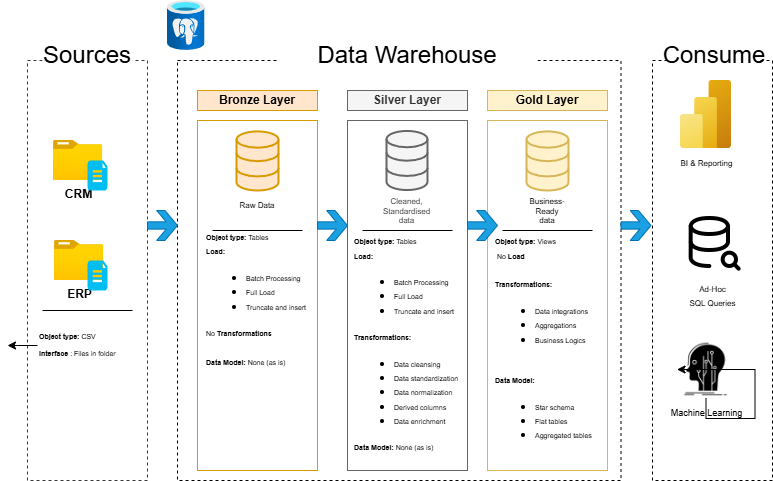

The diagram above was exported from draw.io. Its source (the exported page's mxGraphModel, read from the mxfile embedded in the PNG):
<mxGraphModel dx="1042" dy="527" grid="1" gridSize="10" guides="1" tooltips="1" connect="1" arrows="1" fold="1" page="1" pageScale="1" pageWidth="827" pageHeight="1169" math="0" shadow="0">
  <root>
    <mxCell id="0" />
    <mxCell id="1" parent="0" />
    <mxCell id="HpgE3LGS_bugVmjrV5_O-1" value="" style="rounded=0;whiteSpace=wrap;html=1;fillColor=none;dashed=1;strokeColor=light-dark(#383838, #ededed);" vertex="1" parent="1">
      <mxGeometry x="40" y="80" width="120" height="420" as="geometry" />
    </mxCell>
    <mxCell id="HpgE3LGS_bugVmjrV5_O-2" value="Sources" style="rounded=0;whiteSpace=wrap;html=1;fontSize=24;strokeColor=none;" vertex="1" parent="1">
      <mxGeometry x="55" y="60" width="90" height="30" as="geometry" />
    </mxCell>
    <mxCell id="HpgE3LGS_bugVmjrV5_O-4" style="edgeStyle=orthogonalEdgeStyle;rounded=0;orthogonalLoop=1;jettySize=auto;html=1;entryX=0.5;entryY=0;entryDx=0;entryDy=0;" edge="1" parent="1">
      <mxGeometry relative="1" as="geometry">
        <mxPoint x="150" y="80" as="sourcePoint" />
        <mxPoint x="150" y="80" as="targetPoint" />
      </mxGeometry>
    </mxCell>
    <mxCell id="HpgE3LGS_bugVmjrV5_O-5" value="" style="rounded=0;whiteSpace=wrap;html=1;fillColor=none;dashed=1;" vertex="1" parent="1">
      <mxGeometry x="190" y="80" width="443.5" height="420" as="geometry" />
    </mxCell>
    <mxCell id="HpgE3LGS_bugVmjrV5_O-6" value="Data Warehouse" style="rounded=0;whiteSpace=wrap;html=1;fontSize=24;strokeColor=none;" vertex="1" parent="1">
      <mxGeometry x="290" y="60" width="260" height="30" as="geometry" />
    </mxCell>
    <mxCell id="HpgE3LGS_bugVmjrV5_O-7" value="" style="rounded=0;whiteSpace=wrap;html=1;fillColor=none;dashed=1;" vertex="1" parent="1">
      <mxGeometry x="665" y="80" width="120" height="420" as="geometry" />
    </mxCell>
    <mxCell id="HpgE3LGS_bugVmjrV5_O-8" value="Consume" style="rounded=0;whiteSpace=wrap;html=1;fontSize=24;strokeColor=none;" vertex="1" parent="1">
      <mxGeometry x="682" y="60" width="90" height="30" as="geometry" />
    </mxCell>
    <mxCell id="HpgE3LGS_bugVmjrV5_O-9" value="Bronze Layer" style="rounded=0;whiteSpace=wrap;html=1;fillColor=#ffe6cc;strokeColor=#d79b00;fontStyle=1" vertex="1" parent="1">
      <mxGeometry x="210" y="110" width="120" height="20" as="geometry" />
    </mxCell>
    <mxCell id="HpgE3LGS_bugVmjrV5_O-10" value="" style="rounded=0;whiteSpace=wrap;html=1;fillColor=none;strokeColor=#d79b00;" vertex="1" parent="1">
      <mxGeometry x="210" y="140" width="120" height="350" as="geometry" />
    </mxCell>
    <mxCell id="HpgE3LGS_bugVmjrV5_O-11" value="Silver Layer" style="rounded=0;whiteSpace=wrap;html=1;fillColor=#f5f5f5;strokeColor=#666666;fontColor=#333333;fontStyle=1" vertex="1" parent="1">
      <mxGeometry x="360" y="110" width="120" height="20" as="geometry" />
    </mxCell>
    <mxCell id="HpgE3LGS_bugVmjrV5_O-12" value="" style="rounded=0;whiteSpace=wrap;html=1;fillColor=none;strokeColor=#666666;fontColor=#333333;" vertex="1" parent="1">
      <mxGeometry x="360" y="140" width="120" height="350" as="geometry" />
    </mxCell>
    <mxCell id="HpgE3LGS_bugVmjrV5_O-13" value="Gold Layer" style="rounded=0;whiteSpace=wrap;html=1;fillColor=#fff2cc;strokeColor=#d6b656;fontStyle=1" vertex="1" parent="1">
      <mxGeometry x="500" y="110" width="120" height="20" as="geometry" />
    </mxCell>
    <mxCell id="HpgE3LGS_bugVmjrV5_O-14" value="" style="rounded=0;whiteSpace=wrap;html=1;fillColor=none;strokeColor=#d6b656;fontStyle=1" vertex="1" parent="1">
      <mxGeometry x="500" y="140" width="120" height="350" as="geometry" />
    </mxCell>
    <mxCell id="HpgE3LGS_bugVmjrV5_O-19" value="&lt;b&gt;CRM&lt;/b&gt;" style="image;aspect=fixed;html=1;points=[];align=center;fontSize=12;image=img/lib/azure2/general/Folder_Blank.svg;" vertex="1" parent="1">
      <mxGeometry x="66" y="160" width="49.29" height="40" as="geometry" />
    </mxCell>
    <mxCell id="HpgE3LGS_bugVmjrV5_O-20" value="&lt;b&gt;ERP&lt;/b&gt;" style="image;aspect=fixed;html=1;points=[];align=center;fontSize=12;image=img/lib/azure2/general/Folder_Blank.svg;" vertex="1" parent="1">
      <mxGeometry x="67" y="260" width="49.28" height="40" as="geometry" />
    </mxCell>
    <mxCell id="HpgE3LGS_bugVmjrV5_O-21" value="" style="verticalLabelPosition=bottom;html=1;verticalAlign=top;align=center;strokeColor=none;fillColor=#00BEF2;shape=mxgraph.azure.file_2;pointerEvents=1;" vertex="1" parent="1">
      <mxGeometry x="100" y="180" width="20" height="30" as="geometry" />
    </mxCell>
    <mxCell id="HpgE3LGS_bugVmjrV5_O-22" value="" style="verticalLabelPosition=bottom;html=1;verticalAlign=top;align=center;strokeColor=none;fillColor=#00BEF2;shape=mxgraph.azure.file_2;pointerEvents=1;" vertex="1" parent="1">
      <mxGeometry x="100" y="280" width="20" height="30" as="geometry" />
    </mxCell>
    <mxCell id="HpgE3LGS_bugVmjrV5_O-24" value="" style="endArrow=none;html=1;rounded=0;" edge="1" parent="1">
      <mxGeometry width="50" height="50" relative="1" as="geometry">
        <mxPoint x="145" y="330" as="sourcePoint" />
        <mxPoint x="55" y="330" as="targetPoint" />
      </mxGeometry>
    </mxCell>
    <mxCell id="HpgE3LGS_bugVmjrV5_O-26" style="edgeStyle=orthogonalEdgeStyle;rounded=0;orthogonalLoop=1;jettySize=auto;html=1;" edge="1" parent="1" source="HpgE3LGS_bugVmjrV5_O-25">
      <mxGeometry relative="1" as="geometry">
        <mxPoint x="20" y="365" as="targetPoint" />
      </mxGeometry>
    </mxCell>
    <mxCell id="HpgE3LGS_bugVmjrV5_O-25" value="&lt;font&gt;&lt;b&gt;Object type:&lt;/b&gt; CSV&lt;/font&gt;&lt;div&gt;&lt;span&gt;&lt;br&gt;&lt;/span&gt;&lt;div&gt;&lt;font&gt;&lt;b&gt;Interface&lt;/b&gt; : Files in folder&lt;/font&gt;&lt;/div&gt;&lt;/div&gt;" style="text;html=1;align=left;verticalAlign=middle;whiteSpace=wrap;rounded=0;fontSize=7;" vertex="1" parent="1">
      <mxGeometry x="50" y="340" width="100" height="50" as="geometry" />
    </mxCell>
    <mxCell id="HpgE3LGS_bugVmjrV5_O-27" value="&lt;font style=&quot;font-size: 8px;&quot;&gt;Raw Data&lt;/font&gt;" style="html=1;verticalLabelPosition=bottom;align=center;labelBackgroundColor=#ffffff;verticalAlign=top;strokeWidth=2;strokeColor=#d79b00;shadow=0;dashed=0;shape=mxgraph.ios7.icons.data;whiteSpace=wrap;fillColor=#ffe6cc;" vertex="1" parent="1">
      <mxGeometry x="249" y="150.9" width="42" height="59.1" as="geometry" />
    </mxCell>
    <mxCell id="HpgE3LGS_bugVmjrV5_O-28" value="&lt;font&gt;Cleaned, Standardised data&lt;/font&gt;" style="html=1;verticalLabelPosition=bottom;align=center;labelBackgroundColor=#ffffff;verticalAlign=top;strokeWidth=2;strokeColor=#666666;shadow=0;dashed=0;shape=mxgraph.ios7.icons.data;whiteSpace=wrap;fillColor=#f5f5f5;fontColor=#333333;fontSize=8;" vertex="1" parent="1">
      <mxGeometry x="399" y="150.45" width="41" height="59.1" as="geometry" />
    </mxCell>
    <mxCell id="HpgE3LGS_bugVmjrV5_O-29" value="Business-Ready data" style="html=1;verticalLabelPosition=bottom;align=center;labelBackgroundColor=#ffffff;verticalAlign=top;strokeWidth=2;strokeColor=#d6b656;shadow=0;dashed=0;shape=mxgraph.ios7.icons.data;whiteSpace=wrap;fillColor=#fff2cc;fontSize=8;" vertex="1" parent="1">
      <mxGeometry x="539" y="150.9" width="42" height="59.1" as="geometry" />
    </mxCell>
    <mxCell id="HpgE3LGS_bugVmjrV5_O-30" value="" style="image;aspect=fixed;html=1;points=[];align=center;fontSize=12;image=img/lib/azure2/databases/Azure_Database_PostgreSQL_Server.svg;" vertex="1" parent="1">
      <mxGeometry x="180" y="20" width="37.5" height="50" as="geometry" />
    </mxCell>
    <mxCell id="HpgE3LGS_bugVmjrV5_O-31" value="" style="endArrow=none;html=1;rounded=0;" edge="1" parent="1">
      <mxGeometry width="50" height="50" relative="1" as="geometry">
        <mxPoint x="315" y="250" as="sourcePoint" />
        <mxPoint x="225" y="250" as="targetPoint" />
      </mxGeometry>
    </mxCell>
    <mxCell id="HpgE3LGS_bugVmjrV5_O-32" value="" style="endArrow=none;html=1;rounded=0;" edge="1" parent="1">
      <mxGeometry width="50" height="50" relative="1" as="geometry">
        <mxPoint x="465" y="250" as="sourcePoint" />
        <mxPoint x="375" y="250" as="targetPoint" />
      </mxGeometry>
    </mxCell>
    <mxCell id="HpgE3LGS_bugVmjrV5_O-33" value="" style="endArrow=none;html=1;rounded=0;" edge="1" parent="1">
      <mxGeometry width="50" height="50" relative="1" as="geometry">
        <mxPoint x="605" y="250" as="sourcePoint" />
        <mxPoint x="515" y="250" as="targetPoint" />
      </mxGeometry>
    </mxCell>
    <mxCell id="HpgE3LGS_bugVmjrV5_O-34" value="&lt;font style=&quot;font-size: 7px;&quot;&gt;&lt;b style=&quot;&quot;&gt;Object type:&lt;/b&gt; Tables&lt;/font&gt;&lt;div&gt;&lt;div&gt;&lt;font style=&quot;font-size: 7px;&quot;&gt;&lt;b&gt;Load:&amp;nbsp;&lt;/b&gt;&lt;/font&gt;&lt;/div&gt;&lt;/div&gt;&lt;div&gt;&lt;ul&gt;&lt;li&gt;&lt;font style=&quot;font-size: 7px;&quot;&gt;Batch Processing&lt;/font&gt;&lt;/li&gt;&lt;li&gt;&lt;font style=&quot;font-size: 7px;&quot;&gt;Full Load&lt;/font&gt;&lt;/li&gt;&lt;li&gt;&lt;font style=&quot;font-size: 7px;&quot;&gt;Truncate and insert&lt;/font&gt;&lt;/li&gt;&lt;/ul&gt;&lt;div&gt;&lt;span style=&quot;font-size: 7px;&quot;&gt;No &lt;b&gt;Transformations&lt;/b&gt;&lt;/span&gt;&lt;/div&gt;&lt;/div&gt;&lt;div&gt;&lt;span style=&quot;font-size: 7px;&quot;&gt;&lt;br&gt;&lt;/span&gt;&lt;/div&gt;&lt;div&gt;&lt;span style=&quot;font-size: 7px;&quot;&gt;&lt;b&gt;Data Model: &lt;/b&gt;None (as is)&lt;/span&gt;&lt;/div&gt;" style="text;html=1;align=left;verticalAlign=middle;whiteSpace=wrap;rounded=0;spacing=-2;" vertex="1" parent="1">
      <mxGeometry x="221.25" y="295" width="97.5" height="45" as="geometry" />
    </mxCell>
    <mxCell id="HpgE3LGS_bugVmjrV5_O-38" value="&lt;font style=&quot;font-size: 7px;&quot;&gt;&lt;b style=&quot;&quot;&gt;Object type:&lt;/b&gt; Tables&lt;/font&gt;&lt;div&gt;&lt;div&gt;&lt;font style=&quot;font-size: 7px;&quot;&gt;&lt;b&gt;Load:&amp;nbsp;&lt;/b&gt;&lt;/font&gt;&lt;/div&gt;&lt;/div&gt;&lt;div&gt;&lt;ul&gt;&lt;li&gt;&lt;font style=&quot;font-size: 7px;&quot;&gt;Batch Processing&lt;/font&gt;&lt;/li&gt;&lt;li&gt;&lt;font style=&quot;font-size: 7px;&quot;&gt;Full Load&lt;/font&gt;&lt;/li&gt;&lt;li&gt;&lt;font style=&quot;font-size: 7px;&quot;&gt;Truncate and insert&lt;/font&gt;&lt;/li&gt;&lt;/ul&gt;&lt;div&gt;&lt;span style=&quot;font-size: 7px;&quot;&gt;&lt;b&gt;Transformations:&lt;/b&gt;&lt;/span&gt;&lt;/div&gt;&lt;/div&gt;&lt;div&gt;&lt;ul&gt;&lt;li&gt;&lt;span style=&quot;font-size: 7px;&quot;&gt;Data cleansing&lt;/span&gt;&lt;/li&gt;&lt;li&gt;&lt;span style=&quot;font-size: 7px;&quot;&gt;Data standardization&lt;/span&gt;&lt;/li&gt;&lt;li&gt;&lt;span style=&quot;font-size: 7px;&quot;&gt;Data normalization&lt;/span&gt;&lt;/li&gt;&lt;li&gt;&lt;span style=&quot;font-size: 7px;&quot;&gt;Derived columns&lt;/span&gt;&lt;/li&gt;&lt;li&gt;&lt;span style=&quot;font-size: 7px;&quot;&gt;Data enrichment&lt;/span&gt;&lt;/li&gt;&lt;/ul&gt;&lt;/div&gt;&lt;div&gt;&lt;b style=&quot;font-size: 7px; background-color: transparent; color: light-dark(rgb(0, 0, 0), rgb(255, 255, 255));&quot;&gt;Data Model: &lt;/b&gt;&lt;span style=&quot;font-size: 7px; background-color: transparent; color: light-dark(rgb(0, 0, 0), rgb(255, 255, 255));&quot;&gt;None (as is)&lt;/span&gt;&lt;/div&gt;" style="text;html=1;align=left;verticalAlign=middle;whiteSpace=wrap;rounded=0;spacing=-3;" vertex="1" parent="1">
      <mxGeometry x="370" y="340" width="100" height="45" as="geometry" />
    </mxCell>
    <mxCell id="HpgE3LGS_bugVmjrV5_O-39" value="&lt;font style=&quot;font-size: 7px;&quot;&gt;&lt;b style=&quot;&quot;&gt;Object type:&lt;/b&gt; Views&lt;/font&gt;&lt;div&gt;&lt;div&gt;&lt;font style=&quot;font-size: 7px;&quot;&gt;&lt;b&gt;&amp;nbsp;&lt;/b&gt;No &lt;b&gt;Load&amp;nbsp;&lt;/b&gt;&lt;/font&gt;&lt;/div&gt;&lt;/div&gt;&lt;div&gt;&lt;font style=&quot;font-size: 7px;&quot;&gt;&lt;b&gt;&lt;br&gt;&lt;/b&gt;&lt;/font&gt;&lt;/div&gt;&lt;div&gt;&lt;div&gt;&lt;span style=&quot;font-size: 7px;&quot;&gt;&lt;b&gt;Transformations:&lt;/b&gt;&lt;/span&gt;&lt;/div&gt;&lt;/div&gt;&lt;div&gt;&lt;ul&gt;&lt;li&gt;&lt;span style=&quot;font-size: 7px;&quot;&gt;Data integrations&lt;/span&gt;&lt;/li&gt;&lt;li&gt;&lt;span style=&quot;font-size: 7px;&quot;&gt;Aggregations&lt;/span&gt;&lt;/li&gt;&lt;li&gt;&lt;span style=&quot;font-size: 7px;&quot;&gt;Business Logics&lt;/span&gt;&lt;/li&gt;&lt;/ul&gt;&lt;/div&gt;&lt;div&gt;&lt;span style=&quot;font-size: 7px;&quot;&gt;&lt;br&gt;&lt;/span&gt;&lt;/div&gt;&lt;div&gt;&lt;span style=&quot;font-size: 7px;&quot;&gt;&lt;b&gt;Data Model:&amp;nbsp;&lt;/b&gt;&lt;/span&gt;&lt;/div&gt;&lt;div&gt;&lt;ul&gt;&lt;li&gt;&lt;span style=&quot;font-size: 7px;&quot;&gt;Star schema&lt;/span&gt;&lt;/li&gt;&lt;li&gt;&lt;span style=&quot;font-size: 7px;&quot;&gt;Flat tables&lt;/span&gt;&lt;/li&gt;&lt;li&gt;&lt;span style=&quot;font-size: 7px;&quot;&gt;Aggregated tables&lt;/span&gt;&lt;/li&gt;&lt;/ul&gt;&lt;/div&gt;" style="text;html=1;align=left;verticalAlign=middle;whiteSpace=wrap;rounded=0;spacing=-2;" vertex="1" parent="1">
      <mxGeometry x="510" y="340" width="100" height="45" as="geometry" />
    </mxCell>
    <mxCell id="HpgE3LGS_bugVmjrV5_O-41" value="&lt;font style=&quot;font-size: 8px;&quot;&gt;BI &amp;amp; Reporting&lt;/font&gt;" style="image;aspect=fixed;html=1;points=[];align=center;fontSize=12;image=img/lib/azure2/analytics/Power_BI_Embedded.svg;" vertex="1" parent="1">
      <mxGeometry x="693" y="100" width="51" height="68" as="geometry" />
    </mxCell>
    <mxCell id="HpgE3LGS_bugVmjrV5_O-43" value="&lt;font style=&quot;font-size: 8px;&quot;&gt;Ad-Hoc&lt;/font&gt;&lt;div&gt;&lt;font style=&quot;font-size: 8px;&quot;&gt;SQL Queries&lt;/font&gt;&lt;/div&gt;" style="shape=image;html=1;verticalAlign=top;verticalLabelPosition=bottom;labelBackgroundColor=#ffffff;imageAspect=0;aspect=fixed;image=https://cdn1.iconfinder.com/data/icons/iconoir-vol-1/24/db-search-128.png" vertex="1" parent="1">
      <mxGeometry x="693" y="230" width="64" height="64" as="geometry" />
    </mxCell>
    <mxCell id="HpgE3LGS_bugVmjrV5_O-44" value="&lt;font style=&quot;font-size: 9px;&quot;&gt;Machine Learning&lt;/font&gt;" style="shape=image;html=1;verticalAlign=top;verticalLabelPosition=bottom;labelBackgroundColor=#ffffff;imageAspect=0;aspect=fixed;image=https://cdn1.iconfinder.com/data/icons/software-engineering-and-video-gaming/512/478_Data_head_human_knowledge_network_Data_Science_Fabrication_Lab-128.png" vertex="1" parent="1">
      <mxGeometry x="689.5" y="360" width="58" height="58" as="geometry" />
    </mxCell>
    <mxCell id="HpgE3LGS_bugVmjrV5_O-45" value="" style="shape=mxgraph.signs.travel.arrow_east;html=1;pointerEvents=1;fillColor=#1ba1e2;strokeColor=#006EAF;verticalLabelPosition=bottom;verticalAlign=top;align=center;fontColor=#ffffff;" vertex="1" parent="1">
      <mxGeometry x="160" y="230" width="30" height="30" as="geometry" />
    </mxCell>
    <mxCell id="HpgE3LGS_bugVmjrV5_O-46" value="" style="shape=mxgraph.signs.travel.arrow_east;html=1;pointerEvents=1;fillColor=#1ba1e2;strokeColor=#006EAF;verticalLabelPosition=bottom;verticalAlign=top;align=center;fontColor=#ffffff;" vertex="1" parent="1">
      <mxGeometry x="330" y="230" width="30" height="30" as="geometry" />
    </mxCell>
    <mxCell id="HpgE3LGS_bugVmjrV5_O-47" value="" style="shape=mxgraph.signs.travel.arrow_east;html=1;pointerEvents=1;fillColor=#1ba1e2;strokeColor=#006EAF;verticalLabelPosition=bottom;verticalAlign=top;align=center;fontColor=#ffffff;" vertex="1" parent="1">
      <mxGeometry x="480" y="230" width="30" height="30" as="geometry" />
    </mxCell>
    <mxCell id="HpgE3LGS_bugVmjrV5_O-48" value="" style="shape=mxgraph.signs.travel.arrow_east;html=1;pointerEvents=1;fillColor=#1ba1e2;strokeColor=#006EAF;verticalLabelPosition=bottom;verticalAlign=top;align=center;fontColor=#ffffff;" vertex="1" parent="1">
      <mxGeometry x="633.5" y="230" width="30" height="30" as="geometry" />
    </mxCell>
    <mxCell id="HpgE3LGS_bugVmjrV5_O-49" style="edgeStyle=orthogonalEdgeStyle;rounded=0;orthogonalLoop=1;jettySize=auto;html=1;exitX=0.5;exitY=1;exitDx=0;exitDy=0;entryX=0;entryY=0.5;entryDx=0;entryDy=0;" edge="1" parent="1" source="HpgE3LGS_bugVmjrV5_O-44" target="HpgE3LGS_bugVmjrV5_O-44">
      <mxGeometry relative="1" as="geometry" />
    </mxCell>
  </root>
</mxGraphModel>